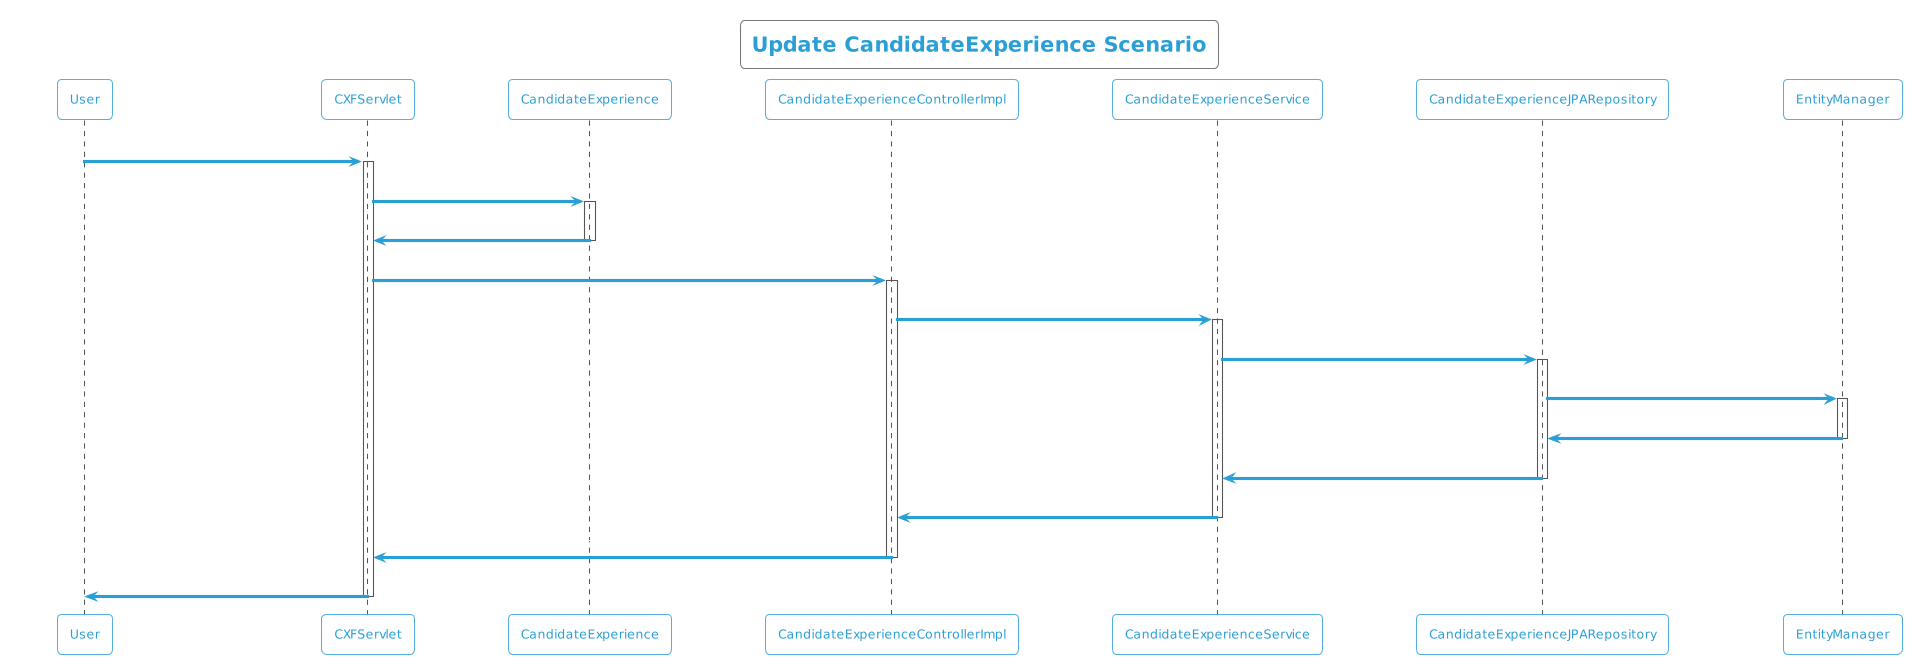

The diagram above was rendered by PlantUML. Its source (embedded in the PNG):
@startuml
!theme cyborg-outline
title Update CandidateExperience Scenario
participant User
User -> CXFServlet: UPDATE, CandidateExperience
activate CXFServlet
CXFServlet -> CandidateExperience: << update >>
activate CandidateExperience
CandidateExperience -> CXFServlet: << instance >>
deactivate CandidateExperience
CXFServlet -> CandidateExperienceControllerImpl: update(:CandidateExperience)
activate CandidateExperienceControllerImpl
CandidateExperienceControllerImpl -> CandidateExperienceService: update(:CandidateExperience)
activate CandidateExperienceService
CandidateExperienceService -> CandidateExperienceJPARepository: update(:CandidateExperience)
activate CandidateExperienceJPARepository
CandidateExperienceJPARepository -> EntityManager: update(:CandidateExperience)
activate EntityManager
EntityManager -> CandidateExperienceJPARepository: << persisted CandidateExperience >>
deactivate EntityManager
CandidateExperienceJPARepository -> CandidateExperienceService: << persisted CandidateExperience >>
deactivate CandidateExperienceJPARepository
CandidateExperienceService -> CandidateExperienceControllerImpl: << persisted CandidateExperience >>
deactivate CandidateExperienceService
CandidateExperienceControllerImpl -> CXFServlet: << persisted CandidateExperience >>
deactivate CandidateExperienceControllerImpl
CXFServlet -> User: marshalled CandidateExperience XML
deactivate CXFServlet
@enduml